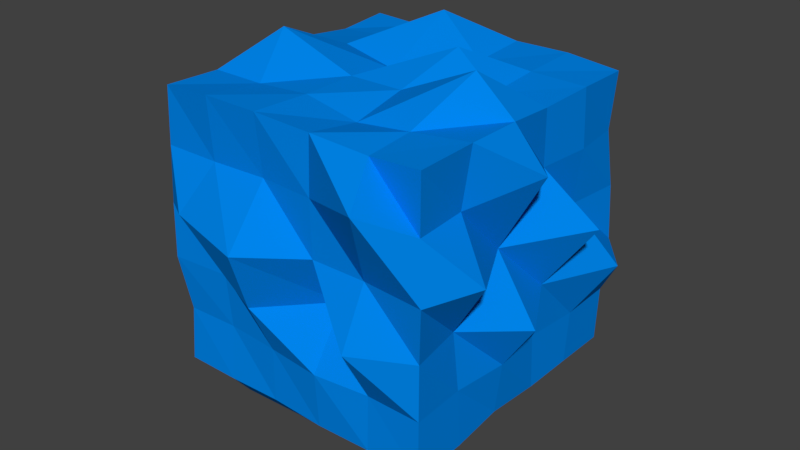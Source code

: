 # Source: water_cube.blend  (saved by Blender 2.79.0; exported with 4.5.12 LTS)
import bpy
from mathutils import Matrix  # noqa: F401  (used for matrix-valued properties, if any)

bpy.ops.wm.read_factory_settings(use_empty=True)
scene = bpy.context.scene
scene.name = 'Scene'

# ---- collections
col_collection_1 = bpy.data.collections.new('Collection 1'); scene.collection.children.link(col_collection_1)

# ---- materials (node trees are filled in below, after node groups)
mat_material_001 = bpy.data.materials.new('Material.001')
mat_material_001.alpha_threshold = 0.0
mat_material_001.use_transparent_shadow = False
mat_material_001.diffuse_color = (0.0, 0.2304, 0.8, 1.0)
mat_material_001.roughness = 0.5

# ---- material node trees

# ---- world
world_world = bpy.data.worlds.new('World'); scene.world = world_world
world_world.color = (0.05088, 0.05088, 0.05088)
world_world.use_sun_shadow = False
world_world.sun_shadow_jitter_overblur = 0.0
world_world.cycles.sampling_method = 'MANUAL'

# ---- meshes
me_cube_001 = bpy.data.meshes.new('Cube.001')
me_cube_001.from_pydata([(-2.0, -2.0, -2.0), (-2.0, -2.0, 2.0), (-2.0, 2.0, -2.0), (-2.0, 2.0, 2.0), (2.0, -2.0, -2.0), (2.0, -2.0, 2.0), (2.0, 2.0, -2.0), (2.0, 2.0, 2.0), (-1.997, 1.2, -1.997), (-1.986, 0.4, -1.986), (-1.996, -0.4, -1.996), (-2.021, -1.2, -2.021), (-1.961, -1.961, -1.2), (-2.065, -2.065, -0.4), (-2.05, -2.05, 0.4), (-2.023, -2.023, 1.2), (-1.983, -1.2, 1.983), (-2.023, -0.4, 2.023), (-2.026, 0.4, 2.026), (-1.958, 1.2, 1.958), (-1.999, 1.999, 1.2), (-1.946, 1.946, 0.4), (-2.044, 2.044, -0.4), (-1.976, 1.976, -1.2), (1.2, 2.044, -2.044), (0.4, 1.924, -1.924), (-0.4, 2.079, -2.079), (-1.2, 1.979, -1.979), (-1.2, 1.976, 1.976), (-0.4, 2.064, 2.064), (0.4, 2.051, 2.051), (1.2, 2.056, 2.056), (1.955, 1.955, 1.2), (2.024, 2.024, 0.4), (2.055, 2.055, -0.4), (2.017, 2.017, -1.2), (2.003, -1.2, -2.003), (1.962, -0.4, -1.962), (1.992, 0.4, -1.992), (1.995, 1.2, -1.995), (2.009, 1.2, 2.009), (1.968, 0.4, 1.968), (2.059, -0.4, 2.059), (2.065, -1.2, 2.065), (1.986, -1.986, 1.2), (2.082, -2.082, 0.4), (2.0, -2.0, -0.4), (1.991, -1.991, -1.2), (-1.2, -2.002, -2.002), (-0.4, -1.99, -1.99), (0.4, -2.01, -2.01), (1.2, -1.998, -1.998), (1.2, -1.905, 1.905), (0.4, -1.995, 1.995), (-0.4, -2.066, 2.066), (-1.2, -2.079, 2.079), (1.2, 1.2, 2.025), (1.2, 0.4, 1.967), (1.519, -0.4222, 2.546), (1.2, -1.2, 1.963), (0.4, 1.2, 1.992), (0.5019, 0.5947, 2.357), (0.4, -0.4, 2.042), (0.4, -1.2, 1.871), (-0.515, 1.612, 2.412), (-0.4, 0.4, 1.914), (-0.4, -0.4, 2.04), (-0.4, -1.2, 2.03), (-1.2, 1.2, 2.011), (-1.2, 0.4, 2.092), (-1.532, -0.4222, 2.46), (-1.2, -1.2, 1.978), (-1.2, 1.2, -2.074), (-1.532, 0.5947, -2.671), (-1.2, -0.4, -2.003), (-1.532, -1.439, -2.646), (-0.4, 1.2, -1.945), (-0.4, 0.4, -2.012), (-0.4, -0.4, -2.017), (-0.515, -1.439, -2.615), (0.4, 1.2, -2.079), (0.5019, 0.5947, -2.634), (0.4, -0.4, -2.007), (0.4, -1.2, -2.054), (1.2, 1.2, -2.021), (1.519, 0.5947, -2.557), (1.2, -0.4, -2.055), (1.2, -1.2, -1.885), (1.2, -1.975, -1.2), (0.4, -2.07, -1.2), (-0.4, -1.992, -1.2), (-1.2, -1.934, -1.2), (1.2, -2.418, -0.4), (0.4, -1.532, -0.4), (-0.515, -2.256, -0.5051), (-1.2, -2.001, -0.4), (1.2, -2.012, 0.4), (0.4, -2.016, 0.4), (-0.4, -2.614, 0.4), (-1.532, -2.382, 0.5118), (1.519, -2.582, 1.529), (0.4, -2.028, 1.2), (-0.4, -1.977, 1.2), (-1.2, -2.022, 1.2), (2.036, 1.2, -1.2), (1.963, 0.4, -1.2), (2.049, -0.4, -1.2), (1.961, -1.2, -1.2), (2.46, 1.612, -0.5051), (2.051, 0.4, -0.4), (2.511, -0.4222, -0.5051), (1.87, -1.2, -0.4), (1.938, 1.2, 0.4), (2.691, 0.5947, 0.5118), (1.906, -0.4, 0.4), (2.476, -1.439, 0.5118), (2.043, 1.2, 1.2), (1.973, 0.4, 1.2), (2.547, -0.4222, 1.529), (1.932, -1.2, 1.2), (-1.2, 2.15, -1.2), (-0.4, 1.993, -1.2), (0.4, 1.922, -1.2), (1.2, 2.055, -1.2), (-1.2, 2.104, -0.4), (-0.4, 2.59, -0.4), (0.4, 1.912, -0.4), (1.2, 2.006, -0.4), (-1.2, 1.941, 0.4), (-0.4, 2.11, 0.4), (0.4, 1.418, 0.4), (1.2, 2.002, 0.4), (-1.2, 1.966, 1.2), (-0.4, 1.991, 1.2), (0.4, 2.646, 1.2), (1.2, 1.963, 1.2), (-1.976, -1.2, -1.2), (-2.044, -0.4, -1.2), (-2.613, 0.5947, -1.522), (-2.116, 1.2, -1.2), (-2.123, -1.2, -0.4), (-2.423, -0.4222, -0.5051), (-2.106, 0.4, -0.4), (-2.015, 1.2, -0.4), (-1.966, -1.2, 0.4), (-2.149, -0.4, 0.4), (-1.969, 0.4, 0.4), (-2.501, 1.612, 0.5118), (-2.53, -1.439, 1.529), (-2.154, -0.4, 1.2), (-1.907, 0.4, 1.2), (-2.026, 1.2, 1.2)], [], [(151, 19, 3, 20), (135, 31, 7, 32), (119, 43, 5, 44), (103, 55, 1, 15), (87, 36, 4, 51), (71, 16, 1, 55), (43, 59, 52, 5), (59, 63, 53, 52), (63, 67, 54, 53), (67, 71, 55, 54), (7, 31, 56, 40), (40, 56, 57, 41), (41, 57, 58, 42), (42, 58, 59, 43), (31, 30, 60, 56), (56, 60, 61, 57), (57, 61, 62, 58), (58, 62, 63, 59), (30, 29, 64, 60), (60, 64, 65, 61), (61, 65, 66, 62), (62, 66, 67, 63), (29, 28, 68, 64), (64, 68, 69, 65), (65, 69, 70, 66), (66, 70, 71, 67), (28, 3, 19, 68), (68, 19, 18, 69), (69, 18, 17, 70), (70, 17, 16, 71), (11, 75, 48, 0), (75, 79, 49, 48), (79, 83, 50, 49), (83, 87, 51, 50), (2, 27, 72, 8), (8, 72, 73, 9), (9, 73, 74, 10), (10, 74, 75, 11), (27, 26, 76, 72), (72, 76, 77, 73), (73, 77, 78, 74), (74, 78, 79, 75), (26, 25, 80, 76), (76, 80, 81, 77), (77, 81, 82, 78), (78, 82, 83, 79), (25, 24, 84, 80), (80, 84, 85, 81), (81, 85, 86, 82), (82, 86, 87, 83), (24, 6, 39, 84), (84, 39, 38, 85), (85, 38, 37, 86), (86, 37, 36, 87), (48, 91, 12, 0), (91, 95, 13, 12), (95, 99, 14, 13), (99, 103, 15, 14), (4, 47, 88, 51), (51, 88, 89, 50), (50, 89, 90, 49), (49, 90, 91, 48), (47, 46, 92, 88), (88, 92, 93, 89), (89, 93, 94, 90), (90, 94, 95, 91), (46, 45, 96, 92), (92, 96, 97, 93), (93, 97, 98, 94), (94, 98, 99, 95), (45, 44, 100, 96), (96, 100, 101, 97), (97, 101, 102, 98), (98, 102, 103, 99), (44, 5, 52, 100), (100, 52, 53, 101), (101, 53, 54, 102), (102, 54, 55, 103), (36, 107, 47, 4), (107, 111, 46, 47), (111, 115, 45, 46), (115, 119, 44, 45), (6, 35, 104, 39), (39, 104, 105, 38), (38, 105, 106, 37), (37, 106, 107, 36), (35, 34, 108, 104), (104, 108, 109, 105), (105, 109, 110, 106), (106, 110, 111, 107), (34, 33, 112, 108), (108, 112, 113, 109), (109, 113, 114, 110), (110, 114, 115, 111), (33, 32, 116, 112), (112, 116, 117, 113), (113, 117, 118, 114), (114, 118, 119, 115), (32, 7, 40, 116), (116, 40, 41, 117), (117, 41, 42, 118), (118, 42, 43, 119), (24, 123, 35, 6), (123, 127, 34, 35), (127, 131, 33, 34), (131, 135, 32, 33), (2, 23, 120, 27), (27, 120, 121, 26), (26, 121, 122, 25), (25, 122, 123, 24), (23, 22, 124, 120), (120, 124, 125, 121), (121, 125, 126, 122), (122, 126, 127, 123), (22, 21, 128, 124), (124, 128, 129, 125), (125, 129, 130, 126), (126, 130, 131, 127), (21, 20, 132, 128), (128, 132, 133, 129), (129, 133, 134, 130), (130, 134, 135, 131), (20, 3, 28, 132), (132, 28, 29, 133), (133, 29, 30, 134), (134, 30, 31, 135), (8, 139, 23, 2), (139, 143, 22, 23), (143, 147, 21, 22), (147, 151, 20, 21), (0, 12, 136, 11), (11, 136, 137, 10), (10, 137, 138, 9), (9, 138, 139, 8), (12, 13, 140, 136), (136, 140, 141, 137), (137, 141, 142, 138), (138, 142, 143, 139), (13, 14, 144, 140), (140, 144, 145, 141), (141, 145, 146, 142), (142, 146, 147, 143), (14, 15, 148, 144), (144, 148, 149, 145), (145, 149, 150, 146), (146, 150, 151, 147), (15, 1, 16, 148), (148, 16, 17, 149), (149, 17, 18, 150), (150, 18, 19, 151)])
me_cube_001.materials.append(mat_material_001)
me_cube_001.use_remesh_preserve_volume = False
me_cube_001.use_remesh_preserve_attributes = False
me_cube_001.use_mirror_vertex_groups = False
me_cube_001.update()

# ---- objects
ob_cube = bpy.data.objects.new('Cube', me_cube_001)

# ---- transforms, parenting, visibility, modifiers, constraints
ob_cube.location = (0.0, 0.0, 0.0)
ob_cube.scale = (0.25, 0.25, 0.25)
ob_cube.lineart.crease_threshold = 0.0

# ---- collection membership
col_collection_1.objects.link(ob_cube)

# ---- scene / render settings (as saved in the file)
scene.frame_start = 1; scene.frame_end = 200; scene.frame_set(200)
scene.render.engine = 'BLENDER_EEVEE_NEXT'
scene.render.resolution_percentage = 50
scene.render.dither_intensity = 0.0
scene.cycles.use_denoising = False
scene.cycles.samples = 128
scene.cycles.sampling_pattern = 'TABULATED_SOBOL'
scene.cycles.use_adaptive_sampling = False
scene.cycles.use_light_tree = False
scene.cycles.blur_glossy = 0.0
scene.cycles.sample_clamp_indirect = 0.0
scene.view_settings.view_transform = 'Standard'
bpy.context.view_layer.update()

# ---- added for rendering (the .blend has no active camera and no usable light): camera, sun
cam_auto = bpy.data.cameras.new('AutoCamera')
cam_auto.lens = 50.0
cam_auto.sensor_width = 36.0
cam_auto.clip_end = 1000.0
ob_auto_camera = bpy.data.objects.new('AutoCamera', cam_auto)
scene.collection.objects.link(ob_auto_camera)
ob_auto_camera.location = (2.11726, -2.52502, 1.67036)
ob_auto_camera.rotation_euler = (1.09748, -7.21219e-08, 0.694738)
scene.camera = ob_auto_camera
light_auto_sun = bpy.data.lights.new('AutoSun', 'SUN')
light_auto_sun.energy = 3.0
light_auto_sun.angle = 0.0523599
ob_auto_sun = bpy.data.objects.new('AutoSun', light_auto_sun)
scene.collection.objects.link(ob_auto_sun)
ob_auto_sun.rotation_euler = (0.872665, 0.174533, 0.523599)
bpy.context.view_layer.update()

